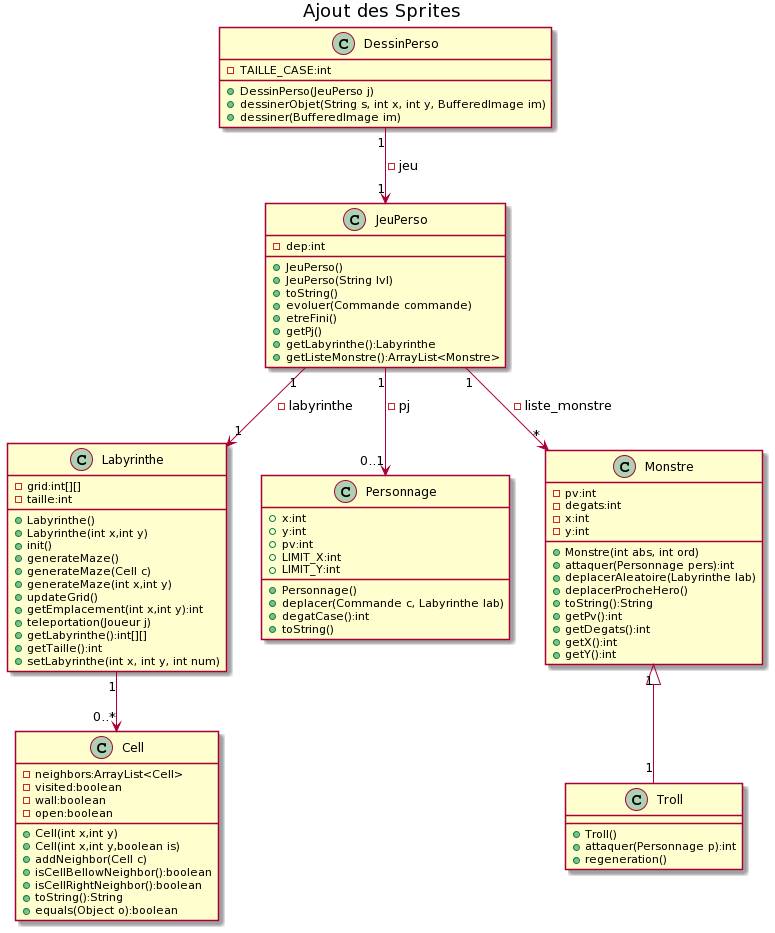

The diagram above was rendered by PlantUML. Its source (embedded in the PNG):
@startuml
title Ajout des Sprites
class Labyrinthe{
  -grid:int[][]
  -taille:int
  +Labyrinthe()
  +Labyrinthe(int x,int y)
  +init()
  +generateMaze()
  +generateMaze(Cell c)
  +generateMaze(int x,int y)
  +updateGrid()
  +getEmplacement(int x,int y):int
  +teleportation(Joueur j)
  +getLabyrinthe():int[][]
  +getTaille():int
  +setLabyrinthe(int x, int y, int num)
}
class Cell{
  -neighbors:ArrayList<Cell>
  -visited:boolean
  -wall:boolean
  -open:boolean
  +Cell(int x,int y)
  +Cell(int x,int y,boolean is)
  +addNeighbor(Cell c)
  +isCellBellowNeighbor():boolean
  +isCellRightNeighbor():boolean
  +toString():String
  +equals(Object o):boolean

}

class JeuPerso{
  -dep:int
  +JeuPerso()
  +JeuPerso(String lvl)
  +toString()
  +evoluer(Commande commande)
  +etreFini()
  +getPj()
  +getLabyrinthe():Labyrinthe
  +getListeMonstre():ArrayList<Monstre>
}

class Personnage{
  +x:int
  +y:int
  +pv:int
  +LIMIT_X:int
  +LIMIT_Y:int
  +Personnage()
  +deplacer(Commande c, Labyrinthe lab)
  +degatCase():int
  +toString()
}

class DessinPerso{
  -TAILLE_CASE:int
  +DessinPerso(JeuPerso j)
  +dessinerObjet(String s, int x, int y, BufferedImage im)
  +dessiner(BufferedImage im)
}

class Monstre{
  -pv:int
  -degats:int
  -x:int
  -y:int
  +Monstre(int abs, int ord)
  +attaquer(Personnage pers):int 
  +deplacerAleatoire(Labyrinthe lab)
  +deplacerProcheHero()
  +toString():String
  +getPv():int
  +getDegats():int
  +getX():int
  +getY():int
}

class Troll{
  +Troll()
  +attaquer(Personnage p):int
  +regeneration()
}

Labyrinthe"1" --> "0..*"Cell
Monstre "1" <|-- "1" Troll
DessinPerso "1" --> "1" JeuPerso : -jeu
JeuPerso "1" --> "0..1" Personnage : -pj
JeuPerso "1" --> "*" Monstre : -liste_monstre
JeuPerso "1" --> "1" Labyrinthe : -labyrinthe
@enduml